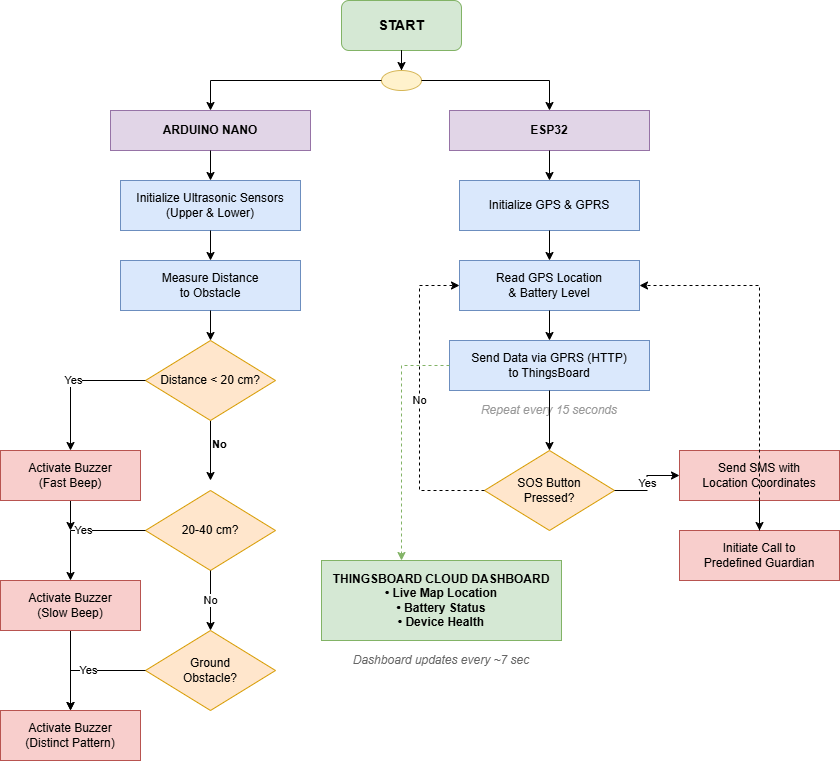

The diagram above was exported from draw.io. Its source (the exported page's mxGraphModel, read from the mxfile embedded in the PNG):
<mxGraphModel dx="2575" dy="1558" grid="1" gridSize="10" guides="1" tooltips="1" connect="1" arrows="1" fold="1" page="1" pageScale="1" pageWidth="827" pageHeight="1169" math="0" shadow="0">
  <root>
    <mxCell id="0" />
    <mxCell id="1" parent="0" />
    <mxCell id="mZjr1rNBV0GZ93piUhyC-1" parent="1" style="rounded=1;whiteSpace=wrap;html=1;fillColor=#d5e8d4;strokeColor=#82b366;fontStyle=1;fontSize=14;" value="START" vertex="1">
      <mxGeometry height="50" width="120" x="460" y="40" as="geometry" />
    </mxCell>
    <mxCell id="mZjr1rNBV0GZ93piUhyC-2" edge="1" parent="1" source="mZjr1rNBV0GZ93piUhyC-1" style="edgeStyle=orthogonalEdgeStyle;rounded=0;orthogonalLoop=1;jettySize=auto;html=1;" target="mZjr1rNBV0GZ93piUhyC-3">
      <mxGeometry relative="1" as="geometry" />
    </mxCell>
    <mxCell id="mZjr1rNBV0GZ93piUhyC-3" parent="1" style="ellipse;whiteSpace=wrap;html=1;fillColor=#fff2cc;strokeColor=#d6b656;" value="" vertex="1">
      <mxGeometry height="20" width="40" x="500" y="110" as="geometry" />
    </mxCell>
    <mxCell id="mZjr1rNBV0GZ93piUhyC-4" parent="1" style="rounded=0;whiteSpace=wrap;html=1;fillColor=#e1d5e7;strokeColor=#9673a6;fontStyle=1;align=center;" value="ARDUINO NANO" vertex="1">
      <mxGeometry height="40" width="200" x="229" y="150" as="geometry" />
    </mxCell>
    <mxCell id="mZjr1rNBV0GZ93piUhyC-5" edge="1" parent="1" source="mZjr1rNBV0GZ93piUhyC-3" style="edgeStyle=orthogonalEdgeStyle;rounded=0;orthogonalLoop=1;jettySize=auto;html=1;" target="mZjr1rNBV0GZ93piUhyC-4">
      <mxGeometry relative="1" as="geometry" />
    </mxCell>
    <mxCell id="mZjr1rNBV0GZ93piUhyC-6" parent="1" style="rounded=0;whiteSpace=wrap;html=1;fillColor=#e1d5e7;strokeColor=#9673a6;fontStyle=1;align=center;" value="ESP32" vertex="1">
      <mxGeometry height="40" width="200" x="568" y="150" as="geometry" />
    </mxCell>
    <mxCell id="mZjr1rNBV0GZ93piUhyC-7" edge="1" parent="1" source="mZjr1rNBV0GZ93piUhyC-3" style="edgeStyle=orthogonalEdgeStyle;rounded=0;orthogonalLoop=1;jettySize=auto;html=1;" target="mZjr1rNBV0GZ93piUhyC-6">
      <mxGeometry relative="1" as="geometry" />
    </mxCell>
    <mxCell id="mZjr1rNBV0GZ93piUhyC-8" parent="1" style="rounded=0;whiteSpace=wrap;html=1;fillColor=#dae8fc;strokeColor=#6c8ebf;" value="Initialize Ultrasonic Sensors&#10;(Upper &amp; Lower)" vertex="1">
      <mxGeometry height="50" width="180" x="239" y="220" as="geometry" />
    </mxCell>
    <mxCell id="mZjr1rNBV0GZ93piUhyC-9" edge="1" parent="1" source="mZjr1rNBV0GZ93piUhyC-4" style="edgeStyle=orthogonalEdgeStyle;rounded=0;orthogonalLoop=1;jettySize=auto;html=1;" target="mZjr1rNBV0GZ93piUhyC-8">
      <mxGeometry relative="1" as="geometry" />
    </mxCell>
    <mxCell id="mZjr1rNBV0GZ93piUhyC-10" parent="1" style="rounded=0;whiteSpace=wrap;html=1;fillColor=#dae8fc;strokeColor=#6c8ebf;" value="Measure Distance&#10;to Obstacle" vertex="1">
      <mxGeometry height="50" width="180" x="239" y="300" as="geometry" />
    </mxCell>
    <mxCell id="mZjr1rNBV0GZ93piUhyC-11" edge="1" parent="1" source="mZjr1rNBV0GZ93piUhyC-8" style="edgeStyle=orthogonalEdgeStyle;rounded=0;orthogonalLoop=1;jettySize=auto;html=1;" target="mZjr1rNBV0GZ93piUhyC-10">
      <mxGeometry relative="1" as="geometry" />
    </mxCell>
    <mxCell id="mZjr1rNBV0GZ93piUhyC-46" edge="1" parent="1" source="mZjr1rNBV0GZ93piUhyC-12" style="edgeStyle=orthogonalEdgeStyle;rounded=0;orthogonalLoop=1;jettySize=auto;html=1;exitX=0.5;exitY=1;exitDx=0;exitDy=0;">
      <mxGeometry relative="1" as="geometry">
        <mxPoint x="329" y="520" as="targetPoint" />
      </mxGeometry>
    </mxCell>
    <mxCell id="mZjr1rNBV0GZ93piUhyC-12" parent="1" style="rhombus;whiteSpace=wrap;html=1;fillColor=#ffe6cc;strokeColor=#d79b00;" value="Distance &lt; 20 cm?" vertex="1">
      <mxGeometry height="80" width="130" x="264" y="380" as="geometry" />
    </mxCell>
    <mxCell id="mZjr1rNBV0GZ93piUhyC-13" edge="1" parent="1" source="mZjr1rNBV0GZ93piUhyC-10" style="edgeStyle=orthogonalEdgeStyle;rounded=0;orthogonalLoop=1;jettySize=auto;html=1;" target="mZjr1rNBV0GZ93piUhyC-12">
      <mxGeometry relative="1" as="geometry" />
    </mxCell>
    <mxCell id="mZjr1rNBV0GZ93piUhyC-44" edge="1" parent="1" source="mZjr1rNBV0GZ93piUhyC-14" style="edgeStyle=orthogonalEdgeStyle;rounded=0;orthogonalLoop=1;jettySize=auto;html=1;exitX=0.5;exitY=1;exitDx=0;exitDy=0;">
      <mxGeometry relative="1" as="geometry">
        <mxPoint x="189" y="570" as="targetPoint" />
      </mxGeometry>
    </mxCell>
    <mxCell id="mZjr1rNBV0GZ93piUhyC-14" parent="1" style="rounded=0;whiteSpace=wrap;html=1;fillColor=#f8cecc;strokeColor=#b85450;" value="Activate Buzzer&#10;(Fast Beep)" vertex="1">
      <mxGeometry height="50" width="140" x="119" y="490" as="geometry" />
    </mxCell>
    <mxCell id="mZjr1rNBV0GZ93piUhyC-15" edge="1" parent="1" source="mZjr1rNBV0GZ93piUhyC-12" style="edgeStyle=orthogonalEdgeStyle;rounded=0;orthogonalLoop=1;jettySize=auto;html=1;" target="mZjr1rNBV0GZ93piUhyC-14" value="Yes">
      <mxGeometry relative="1" as="geometry" />
    </mxCell>
    <mxCell id="mZjr1rNBV0GZ93piUhyC-16" parent="1" style="rhombus;whiteSpace=wrap;html=1;fillColor=#ffe6cc;strokeColor=#d79b00;" value="20-40 cm?" vertex="1">
      <mxGeometry height="80" width="130" x="264" y="530" as="geometry" />
    </mxCell>
    <mxCell id="mZjr1rNBV0GZ93piUhyC-45" edge="1" parent="1" source="mZjr1rNBV0GZ93piUhyC-18" style="edgeStyle=orthogonalEdgeStyle;rounded=0;orthogonalLoop=1;jettySize=auto;html=1;exitX=0.5;exitY=1;exitDx=0;exitDy=0;">
      <mxGeometry relative="1" as="geometry">
        <mxPoint x="189" y="750" as="targetPoint" />
      </mxGeometry>
    </mxCell>
    <mxCell id="mZjr1rNBV0GZ93piUhyC-18" parent="1" style="rounded=0;whiteSpace=wrap;html=1;fillColor=#f8cecc;strokeColor=#b85450;" value="Activate Buzzer&#10;(Slow Beep)" vertex="1">
      <mxGeometry height="50" width="140" x="119" y="620" as="geometry" />
    </mxCell>
    <mxCell id="mZjr1rNBV0GZ93piUhyC-19" edge="1" parent="1" source="mZjr1rNBV0GZ93piUhyC-16" style="edgeStyle=orthogonalEdgeStyle;rounded=0;orthogonalLoop=1;jettySize=auto;html=1;" target="mZjr1rNBV0GZ93piUhyC-18" value="Yes">
      <mxGeometry relative="1" as="geometry" />
    </mxCell>
    <mxCell id="mZjr1rNBV0GZ93piUhyC-20" parent="1" style="rhombus;whiteSpace=wrap;html=1;fillColor=#ffe6cc;strokeColor=#d79b00;" value="Ground&#10;Obstacle?" vertex="1">
      <mxGeometry height="80" width="130" x="264" y="670" as="geometry" />
    </mxCell>
    <mxCell id="mZjr1rNBV0GZ93piUhyC-21" edge="1" parent="1" source="mZjr1rNBV0GZ93piUhyC-16" style="edgeStyle=orthogonalEdgeStyle;rounded=0;orthogonalLoop=1;jettySize=auto;html=1;" target="mZjr1rNBV0GZ93piUhyC-20" value="No">
      <mxGeometry relative="1" as="geometry" />
    </mxCell>
    <mxCell id="mZjr1rNBV0GZ93piUhyC-22" parent="1" style="rounded=0;whiteSpace=wrap;html=1;fillColor=#f8cecc;strokeColor=#b85450;" value="Activate Buzzer&#10;(Distinct Pattern)" vertex="1">
      <mxGeometry height="50" width="140" x="119" y="750" as="geometry" />
    </mxCell>
    <mxCell id="mZjr1rNBV0GZ93piUhyC-23" edge="1" parent="1" source="mZjr1rNBV0GZ93piUhyC-20" style="edgeStyle=orthogonalEdgeStyle;rounded=0;orthogonalLoop=1;jettySize=auto;html=1;exitX=0;exitY=0.5;exitDx=0;exitDy=0;" target="mZjr1rNBV0GZ93piUhyC-22" value="Yes">
      <mxGeometry relative="1" as="geometry">
        <Array as="points">
          <mxPoint x="189" y="710" />
        </Array>
      </mxGeometry>
    </mxCell>
    <mxCell id="mZjr1rNBV0GZ93piUhyC-25" parent="1" style="rounded=0;whiteSpace=wrap;html=1;fillColor=#dae8fc;strokeColor=#6c8ebf;" value="Initialize GPS &amp; GPRS" vertex="1">
      <mxGeometry height="50" width="180" x="578" y="220" as="geometry" />
    </mxCell>
    <mxCell id="mZjr1rNBV0GZ93piUhyC-26" edge="1" parent="1" source="mZjr1rNBV0GZ93piUhyC-6" style="edgeStyle=orthogonalEdgeStyle;rounded=0;orthogonalLoop=1;jettySize=auto;html=1;" target="mZjr1rNBV0GZ93piUhyC-25">
      <mxGeometry relative="1" as="geometry" />
    </mxCell>
    <mxCell id="mZjr1rNBV0GZ93piUhyC-27" parent="1" style="rounded=0;whiteSpace=wrap;html=1;fillColor=#dae8fc;strokeColor=#6c8ebf;" value="Read GPS Location&#10;&amp; Battery Level" vertex="1">
      <mxGeometry height="50" width="180" x="578" y="300" as="geometry" />
    </mxCell>
    <mxCell id="mZjr1rNBV0GZ93piUhyC-28" edge="1" parent="1" source="mZjr1rNBV0GZ93piUhyC-25" style="edgeStyle=orthogonalEdgeStyle;rounded=0;orthogonalLoop=1;jettySize=auto;html=1;" target="mZjr1rNBV0GZ93piUhyC-27">
      <mxGeometry relative="1" as="geometry" />
    </mxCell>
    <mxCell id="mZjr1rNBV0GZ93piUhyC-29" parent="1" style="rounded=0;whiteSpace=wrap;html=1;fillColor=#dae8fc;strokeColor=#6c8ebf;" value="Send Data via GPRS (HTTP)&#10;to ThingsBoard" vertex="1">
      <mxGeometry height="50" width="200" x="568" y="380" as="geometry" />
    </mxCell>
    <mxCell id="mZjr1rNBV0GZ93piUhyC-30" edge="1" parent="1" source="mZjr1rNBV0GZ93piUhyC-27" style="edgeStyle=orthogonalEdgeStyle;rounded=0;orthogonalLoop=1;jettySize=auto;html=1;" target="mZjr1rNBV0GZ93piUhyC-29">
      <mxGeometry relative="1" as="geometry" />
    </mxCell>
    <mxCell id="mZjr1rNBV0GZ93piUhyC-31" parent="1" style="text;html=1;strokeColor=none;fillColor=none;align=center;verticalAlign=middle;whiteSpace=wrap;rounded=0;fontStyle=2;fontColor=#999999;" value="Repeat every 15 seconds" vertex="1">
      <mxGeometry height="20" width="140" x="598" y="440" as="geometry" />
    </mxCell>
    <mxCell id="mZjr1rNBV0GZ93piUhyC-32" parent="1" style="rhombus;whiteSpace=wrap;html=1;fillColor=#ffe6cc;strokeColor=#d79b00;" value="SOS Button&#10;Pressed?" vertex="1">
      <mxGeometry height="80" width="130" x="603" y="490" as="geometry" />
    </mxCell>
    <mxCell id="mZjr1rNBV0GZ93piUhyC-33" edge="1" parent="1" source="mZjr1rNBV0GZ93piUhyC-29" style="edgeStyle=orthogonalEdgeStyle;rounded=0;orthogonalLoop=1;jettySize=auto;html=1;" target="mZjr1rNBV0GZ93piUhyC-32">
      <mxGeometry relative="1" as="geometry" />
    </mxCell>
    <mxCell id="mZjr1rNBV0GZ93piUhyC-34" parent="1" style="rounded=0;whiteSpace=wrap;html=1;fillColor=#f8cecc;strokeColor=#b85450;" value="Send SMS with&#10;Location Coordinates" vertex="1">
      <mxGeometry height="50" width="160" x="798" y="490" as="geometry" />
    </mxCell>
    <mxCell id="mZjr1rNBV0GZ93piUhyC-35" edge="1" parent="1" source="mZjr1rNBV0GZ93piUhyC-32" style="edgeStyle=orthogonalEdgeStyle;rounded=0;orthogonalLoop=1;jettySize=auto;html=1;" target="mZjr1rNBV0GZ93piUhyC-34" value="Yes">
      <mxGeometry relative="1" as="geometry" />
    </mxCell>
    <mxCell id="mZjr1rNBV0GZ93piUhyC-36" parent="1" style="rounded=0;whiteSpace=wrap;html=1;fillColor=#f8cecc;strokeColor=#b85450;" value="Initiate Call to&#10;Predefined Guardian" vertex="1">
      <mxGeometry height="50" width="160" x="798" y="570" as="geometry" />
    </mxCell>
    <mxCell id="mZjr1rNBV0GZ93piUhyC-37" edge="1" parent="1" source="mZjr1rNBV0GZ93piUhyC-34" style="edgeStyle=orthogonalEdgeStyle;rounded=0;orthogonalLoop=1;jettySize=auto;html=1;" target="mZjr1rNBV0GZ93piUhyC-36">
      <mxGeometry relative="1" as="geometry" />
    </mxCell>
    <mxCell id="mZjr1rNBV0GZ93piUhyC-38" edge="1" parent="1" source="mZjr1rNBV0GZ93piUhyC-32" style="edgeStyle=orthogonalEdgeStyle;rounded=0;orthogonalLoop=1;jettySize=auto;html=1;dashed=1;" target="mZjr1rNBV0GZ93piUhyC-27" value="No">
      <mxGeometry relative="1" as="geometry">
        <Array as="points">
          <mxPoint x="538" y="530" />
          <mxPoint x="538" y="325" />
        </Array>
        <mxPoint x="668" y="325" as="targetPoint" />
      </mxGeometry>
    </mxCell>
    <mxCell id="mZjr1rNBV0GZ93piUhyC-39" edge="1" parent="1" source="mZjr1rNBV0GZ93piUhyC-36" style="edgeStyle=orthogonalEdgeStyle;rounded=0;orthogonalLoop=1;jettySize=auto;html=1;dashed=1;" target="mZjr1rNBV0GZ93piUhyC-27">
      <mxGeometry relative="1" as="geometry">
        <Array as="points">
          <mxPoint x="878" y="595" />
          <mxPoint x="878" y="325" />
        </Array>
        <mxPoint x="668" y="325" as="targetPoint" />
      </mxGeometry>
    </mxCell>
    <mxCell id="mZjr1rNBV0GZ93piUhyC-40" parent="1" style="rounded=0;whiteSpace=wrap;html=1;fillColor=#d5e8d4;strokeColor=#82b366;fontStyle=1;align=center;" value="THINGSBOARD CLOUD DASHBOARD&#10;• Live Map Location&#10;• Battery Status&#10;• Device Health" vertex="1">
      <mxGeometry height="80" width="240" x="440" y="600" as="geometry" />
    </mxCell>
    <mxCell id="mZjr1rNBV0GZ93piUhyC-41" edge="1" parent="1" source="mZjr1rNBV0GZ93piUhyC-29" style="edgeStyle=orthogonalEdgeStyle;rounded=0;orthogonalLoop=1;jettySize=auto;html=1;dashed=1;strokeColor=#82b366;" target="mZjr1rNBV0GZ93piUhyC-40">
      <mxGeometry relative="1" as="geometry">
        <Array as="points">
          <mxPoint x="520" y="405" />
          <mxPoint x="520" y="680" />
        </Array>
      </mxGeometry>
    </mxCell>
    <mxCell id="mZjr1rNBV0GZ93piUhyC-42" parent="1" style="text;html=1;strokeColor=none;fillColor=none;align=center;verticalAlign=middle;whiteSpace=wrap;rounded=0;fontStyle=2;fontColor=#666666;" value="Dashboard updates every ~7 sec" vertex="1">
      <mxGeometry height="20" width="220" x="450" y="690" as="geometry" />
    </mxCell>
    <mxCell id="mZjr1rNBV0GZ93piUhyC-47" parent="1" style="text;whiteSpace=wrap;html=1;" value="&lt;span style=&quot;color: rgb(0, 0, 0); font-family: Helvetica; font-size: 11px; font-style: normal; font-variant-ligatures: normal; font-variant-caps: normal; letter-spacing: normal; orphans: 2; text-align: center; text-indent: 0px; text-transform: none; widows: 2; word-spacing: 0px; -webkit-text-stroke-width: 0px; white-space: nowrap; background-color: rgb(255, 255, 255); text-decoration-thickness: initial; text-decoration-style: initial; text-decoration-color: initial; float: none; display: inline !important;&quot;&gt;&lt;b&gt;No&lt;/b&gt;&lt;/span&gt;" vertex="1">
      <mxGeometry height="40" width="50" x="329" y="470" as="geometry" />
    </mxCell>
  </root>
</mxGraphModel>